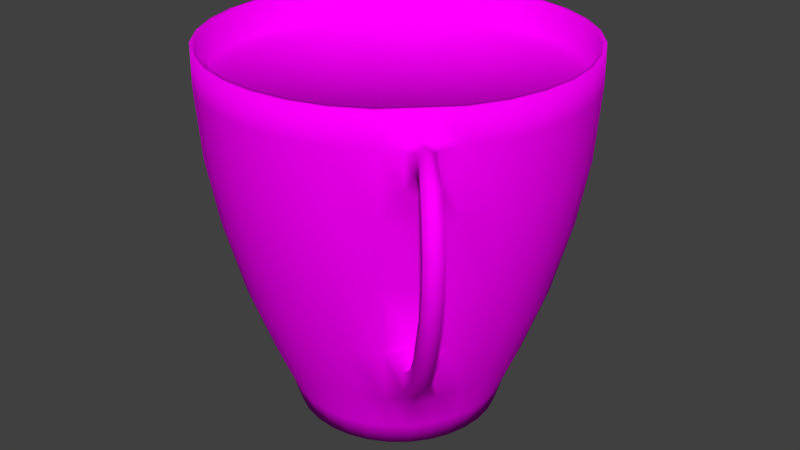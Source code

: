 # Source: CoffeeCup.blend  (saved by Blender 2.78.0; exported with 4.5.12 LTS)
import bpy
from mathutils import Matrix  # noqa: F401  (used for matrix-valued properties, if any)

bpy.ops.wm.read_factory_settings(use_empty=True)
scene = bpy.context.scene
scene.name = 'Scene'

# ---- collections
col_collection_1 = bpy.data.collections.new('Collection 1'); scene.collection.children.link(col_collection_1)

# ---- images (referenced by path relative to the original .blend; pixels are not part of the script)
import os
ASSET_DIR = os.environ.get("B2B_ASSET_DIR", "")  # directory of the original .blend (textures are referenced by path, not embedded)
HERE = os.path.dirname(os.path.abspath(__file__))  # packed textures are extracted next to this script under _unpacked/

def load_image(name, relpath, width, height, colorspace="sRGB"):
    """Load a texture the original file referenced (path relative to the .blend, or extracted next to this script)."""
    p = next((c for c in (os.path.join(HERE, relpath), os.path.join(ASSET_DIR, relpath)) if relpath and os.path.exists(c)), "")
    if p:
        img = bpy.data.images.load(p, check_existing=True)
        img.name = name
    else:  # same state as the original file: an image datablock whose file is absent (Cycles renders it pink)
        img = bpy.data.images.new(name, width, height)
        img.source = "FILE"
        img.filepath = "//" + (relpath or name)
    img.colorspace_settings.name = colorspace
    return img
img_coffeetexture_png = load_image('CoffeeTexture.png', 'CoffeeTexture.png', 1024, 1024, 'sRGB')

# ---- materials (node trees are filled in below, after node groups)
mat_coffeecup = bpy.data.materials.new('CoffeeCup')
mat_coffeecup.alpha_threshold = 0.0
mat_coffeecup.roughness = 0.5

# ---- material node trees
mat_coffeecup.use_nodes = True; mat_coffeecup.node_tree.nodes.clear()
_N = mat_coffeecup.node_tree.nodes; _L = mat_coffeecup.node_tree.links
n0 = _N.new('ShaderNodeOutputMaterial'); n0.name = 'Material Output'; n0.location = (300, 300)
n1 = _N.new('ShaderNodeBsdfDiffuse'); n1.name = 'Diffuse BSDF'; n1.location = (10, 300)
n2 = _N.new('ShaderNodeTexImage'); n2.name = 'Image Texture'; n2.location = (-180, 300)
n2.width = 140
n2.image = img_coffeetexture_png
_L.new(n1.outputs[0], n0.inputs[0])
_L.new(n2.outputs[0], n1.inputs[0])
n0.is_active_output = True

# ---- world
world_world = bpy.data.worlds.new('World'); scene.world = world_world
world_world.color = (0.05088, 0.05088, 0.05088)
world_world.use_sun_shadow = False
world_world.sun_shadow_jitter_overblur = 0.0
world_world.cycles.sampling_method = 'MANUAL'

# ---- meshes
me_circle = bpy.data.meshes.new('Circle')
me_circle.from_pydata([(0.1912, 0.1936, 0.002284), (0.1498, 0.2272, 0.002284), (0.1026, 0.252, 0.002284), (0.05145, 0.2672, 0.002284), (-0.001661, 0.2721, 0.002284), (-0.05471, 0.2665, 0.002284), (-0.1057, 0.2507, 0.002284), (-0.1525, 0.2253, 0.002284), (-0.1936, 0.1912, 0.002284), (-0.2272, 0.1498, 0.002284), (-0.252, 0.1026, 0.002284), (-0.2672, 0.05145, 0.002284), (-0.2721, -0.001661, 0.002284), (-0.2665, -0.05471, 0.002284), (-0.2507, -0.1057, 0.002284), (-0.2253, -0.1525, 0.002284), (-0.1912, -0.1936, 0.002284), (-0.1498, -0.2272, 0.002284), (-0.1026, -0.252, 0.002284), (-0.05145, -0.2672, 0.002284), (0.001661, -0.2721, 0.002284), (0.05471, -0.2665, 0.002284), (0.1057, -0.2507, 0.00229), (0.1527, -0.2254, 0.00237), (0.1936, -0.1913, 0.002225), (0.2272, -0.1499, 0.00237), (0.252, -0.1026, 0.00229), (0.2672, -0.05145, 0.002284), (0.2721, 0.001662, 0.002284), (0.2665, 0.05471, 0.002284), (0.2507, 0.1057, 0.002284), (0.2253, 0.1525, 0.002284), (0.205, 0.2075, 0.06921), (0.1606, 0.2435, 0.06921), (0.11, 0.2702, 0.06921), (0.05516, 0.2865, 0.06921), (-0.001781, 0.2917, 0.06921), (-0.05866, 0.2858, 0.06921), (-0.1133, 0.2688, 0.06921), (-0.1635, 0.2416, 0.06921), (-0.2075, 0.205, 0.06921), (-0.2435, 0.1606, 0.06921), (-0.2702, 0.11, 0.06921), (-0.2865, 0.05516, 0.06921), (-0.2917, -0.001781, 0.06921), (-0.2858, -0.05866, 0.06921), (-0.2688, -0.1133, 0.06921), (-0.2416, -0.1635, 0.06921), (-0.205, -0.2075, 0.06921), (-0.1606, -0.2435, 0.06921), (-0.11, -0.2702, 0.06921), (-0.05516, -0.2865, 0.06921), (0.001781, -0.2917, 0.06921), (0.05866, -0.2858, 0.06922), (0.1134, -0.2689, 0.06935), (0.1653, -0.2426, 0.0705), (0.2086, -0.2061, 0.06834), (0.2446, -0.1623, 0.0705), (0.2703, -0.1101, 0.06935), (0.2865, -0.05517, 0.06922), (0.2917, 0.001781, 0.06921), (0.2858, 0.05866, 0.06921), (0.2688, 0.1133, 0.06921), (0.2416, 0.1635, 0.06921), (0.2372, 0.2401, 0.1826), (0.1858, 0.2817, 0.1826), (0.1272, 0.3126, 0.1826), (0.06382, 0.3314, 0.1826), (-0.00206, 0.3375, 0.1826), (-0.06786, 0.3306, 0.1826), (-0.1311, 0.311, 0.1826), (-0.1892, 0.2795, 0.1826), (-0.2401, 0.2372, 0.1826), (-0.2817, 0.1858, 0.1826), (-0.3126, 0.1272, 0.1826), (-0.3314, 0.06382, 0.1826), (-0.3375, -0.002061, 0.1826), (-0.3306, -0.06786, 0.1826), (-0.311, -0.1311, 0.1826), (-0.2795, -0.1892, 0.1826), (-0.2372, -0.2401, 0.1826), (-0.1858, -0.2817, 0.1826), (-0.1272, -0.3126, 0.1826), (-0.06382, -0.3314, 0.1826), (0.002062, -0.3375, 0.1826), (0.06794, -0.3306, 0.1827), (0.1328, -0.312, 0.1839), (0.2073, -0.2899, 0.1957), (0.2508, -0.2478, 0.1727), (0.2924, -0.2037, 0.1957), (0.3136, -0.129, 0.1839), (0.3314, -0.0639, 0.1827), (0.3375, 0.002059, 0.1826), (0.3306, 0.06786, 0.1826), (0.311, 0.1311, 0.1826), (0.2795, 0.1892, 0.1826), (0.2817, 0.2851, 0.3609), (0.2206, 0.3346, 0.3609), (0.1511, 0.3712, 0.3609), (0.07579, 0.3936, 0.3609), (-0.002447, 0.4008, 0.3609), (-0.08059, 0.3926, 0.3609), (-0.1556, 0.3693, 0.3609), (-0.2247, 0.3319, 0.3609), (-0.2851, 0.2817, 0.3609), (-0.3346, 0.2206, 0.3609), (-0.3712, 0.1511, 0.3609), (-0.3936, 0.07579, 0.3609), (-0.4008, -0.002447, 0.3609), (-0.3926, -0.08059, 0.3609), (-0.3693, -0.1556, 0.3609), (-0.3319, -0.2247, 0.3609), (-0.2817, -0.2851, 0.3609), (-0.2206, -0.3346, 0.3609), (-0.1511, -0.3712, 0.3609), (-0.07579, -0.3936, 0.3609), (0.002448, -0.4008, 0.3609), (0.08064, -0.3926, 0.3609), (0.1568, -0.3697, 0.3609), (0.238, -0.3362, 0.3617), (0.3013, -0.2976, 0.3921), (0.3391, -0.2339, 0.3617), (0.3716, -0.1523, 0.3609), (0.3936, -0.07584, 0.3609), (0.4008, 0.002447, 0.3609), (0.3926, 0.08059, 0.3609), (0.3693, 0.1556, 0.3609), (0.3319, 0.2247, 0.3609), (0.3183, 0.3222, 0.5621), (0.2493, 0.3781, 0.5621), (0.1707, 0.4194, 0.5621), (0.08564, 0.4447, 0.5621), (-0.002765, 0.4529, 0.5621), (-0.09106, 0.4436, 0.5621), (-0.1759, 0.4173, 0.5621), (-0.2539, 0.375, 0.5621), (-0.3222, 0.3183, 0.5621), (-0.3781, 0.2493, 0.5621), (-0.4194, 0.1707, 0.5621), (-0.4447, 0.08564, 0.5621), (-0.4529, -0.002765, 0.5621), (-0.4436, -0.09106, 0.5621), (-0.4173, -0.1759, 0.5621), (-0.375, -0.2539, 0.5621), (-0.3183, -0.3222, 0.5621), (-0.2493, -0.3781, 0.5621), (-0.1707, -0.4194, 0.5621), (-0.08564, -0.4447, 0.5621), (0.002765, -0.4529, 0.5621), (0.09107, -0.4436, 0.5621), (0.176, -0.4173, 0.5621), (0.256, -0.3751, 0.5629), (0.3239, -0.32, 0.5631), (0.3782, -0.2514, 0.5629), (0.4194, -0.1709, 0.5621), (0.4447, -0.08564, 0.5621), (0.4529, 0.002765, 0.5621), (0.4436, 0.09106, 0.5621), (0.4173, 0.1759, 0.5621), (0.375, 0.2539, 0.5621), (0.339, 0.3431, 0.7356), (0.2655, 0.4027, 0.7356), (0.1819, 0.4467, 0.7356), (0.09121, 0.4736, 0.7356), (-0.002945, 0.4823, 0.7356), (-0.09698, 0.4725, 0.7356), (-0.1873, 0.4445, 0.7356), (-0.2704, 0.3994, 0.7356), (-0.3431, 0.339, 0.7356), (-0.4027, 0.2655, 0.7356), (-0.4467, 0.1819, 0.7356), (-0.4736, 0.09121, 0.7356), (-0.4823, -0.002945, 0.7356), (-0.4725, -0.09698, 0.7356), (-0.4445, -0.1873, 0.7356), (-0.3994, -0.2704, 0.7356), (-0.339, -0.3431, 0.7356), (-0.2655, -0.4027, 0.7356), (-0.1819, -0.4467, 0.7356), (-0.09121, -0.4736, 0.7356), (0.002946, -0.4823, 0.7356), (0.09703, -0.4725, 0.7357), (0.1883, -0.4442, 0.7366), (0.281, -0.3973, 0.7457), (0.3457, -0.3415, 0.7168), (0.4007, -0.2761, 0.7457), (0.4465, -0.1828, 0.7366), (0.4736, -0.09125, 0.7357), (0.4823, 0.002944, 0.7356), (0.4725, 0.09698, 0.7356), (0.4445, 0.1873, 0.7356), (0.3994, 0.2704, 0.7356), (0.3471, 0.3514, 0.9119), (0.2719, 0.4123, 0.9119), (0.1862, 0.4574, 0.9119), (0.09339, 0.485, 0.9119), (-0.003015, 0.4939, 0.9119), (-0.09931, 0.4838, 0.9119), (-0.1918, 0.4551, 0.9119), (-0.2769, 0.409, 0.9119), (-0.3514, 0.3471, 0.9119), (-0.4123, 0.2719, 0.9119), (-0.4574, 0.1862, 0.9119), (-0.485, 0.09339, 0.9119), (-0.4939, -0.003015, 0.9119), (-0.4838, -0.09931, 0.9119), (-0.4551, -0.1918, 0.9119), (-0.409, -0.2769, 0.9119), (-0.3471, -0.3514, 0.9119), (-0.2719, -0.4123, 0.9119), (-0.1862, -0.4574, 0.9119), (-0.09339, -0.485, 0.9119), (0.003016, -0.4939, 0.9119), (0.09935, -0.4838, 0.9119), (0.1927, -0.4548, 0.9125), (0.2869, -0.4061, 0.9195), (0.3555, -0.3512, 0.9495), (0.4096, -0.282, 0.9195), (0.4571, -0.1871, 0.9125), (0.485, -0.09344, 0.9119), (0.4939, 0.003015, 0.9119), (0.4838, 0.09931, 0.9119), (0.4551, 0.1918, 0.9119), (0.409, 0.2769, 0.9119), (0.3459, 0.3501, 0.9954), (0.2709, 0.4109, 0.9954), (0.1856, 0.4558, 0.9954), (0.09306, 0.4833, 0.9954), (-0.003005, 0.4921, 0.9954), (-0.09896, 0.4821, 0.9954), (-0.1911, 0.4535, 0.9954), (-0.2759, 0.4075, 0.9954), (-0.3501, 0.3459, 0.9954), (-0.4109, 0.2709, 0.9954), (-0.4558, 0.1856, 0.9954), (-0.4833, 0.09306, 0.9954), (-0.4921, -0.003005, 0.9954), (-0.4821, -0.09896, 0.9954), (-0.4535, -0.1911, 0.9954), (-0.4075, -0.2759, 0.9954), (-0.3459, -0.3501, 0.9954), (-0.2709, -0.4109, 0.9954), (-0.1856, -0.4558, 0.9954), (-0.09306, -0.4833, 0.9954), (0.003005, -0.4921, 0.9954), (0.09896, -0.4821, 0.9954), (0.1912, -0.4535, 0.9955), (0.2771, -0.4071, 0.9965), (0.3506, -0.3463, 1.0), (0.4105, -0.2721, 0.9965), (0.4558, -0.1857, 0.9955), (0.4833, -0.09307, 0.9954), (0.4921, 0.003005, 0.9954), (0.4821, 0.09896, 0.9954), (0.4535, 0.1911, 0.9954), (0.4075, 0.2759, 0.9954), (0.3286, -0.3246, 0.2816), (0.3043, -0.3437, 0.2938), (0.3474, -0.3001, 0.2938), (0.3268, -0.3229, 0.3618), (0.3025, -0.3466, 0.347), (0.3502, -0.2983, 0.347), (0.3971, -0.3923, 0.8712), (0.3824, -0.4049, 0.8861), (0.4095, -0.3775, 0.8861), (0.3973, -0.3924, 0.9456), (0.3826, -0.4052, 0.9304), (0.4098, -0.3776, 0.9304), (0.3811, -0.3765, 0.3599), (0.3615, -0.3884, 0.3674), (0.3928, -0.3567, 0.3674), (0.3658, -0.3614, 0.4039), (0.3515, -0.3809, 0.394), (0.3852, -0.3468, 0.394), (0.4194, -0.4143, 0.4266), (0.4, -0.4252, 0.4329), (0.43, -0.3948, 0.4329), (0.401, -0.3961, 0.4638), (0.388, -0.4155, 0.4548), (0.4202, -0.3829, 0.4548), (0.4572, -0.4517, 0.5041), (0.4368, -0.4628, 0.51), (0.4681, -0.4311, 0.51), (0.4365, -0.4312, 0.5396), (0.4234, -0.4518, 0.5307), (0.4569, -0.4179, 0.5307), (0.4936, -0.4876, 0.5975), (0.4731, -0.4979, 0.6007), (0.5036, -0.467, 0.6007), (0.4699, -0.4642, 0.6207), (0.4581, -0.4852, 0.6142), (0.4908, -0.4522, 0.6142), (0.5155, -0.5093, 0.6905), (0.4945, -0.5195, 0.6903), (0.5255, -0.4881, 0.6903), (0.4891, -0.4831, 0.6976), (0.4778, -0.5053, 0.6943), (0.5111, -0.4716, 0.6943), (0.5187, -0.5124, 0.7838), (0.4979, -0.5231, 0.7795), (0.5292, -0.4915, 0.7795), (0.4925, -0.4865, 0.7713), (0.4815, -0.5091, 0.7721), (0.5149, -0.4752, 0.7721), (0.5034, -0.4973, 0.8593), (0.4837, -0.509, 0.8521), (0.5148, -0.4775, 0.8521), (0.481, -0.4752, 0.8311), (0.4695, -0.4971, 0.8355), (0.5028, -0.4634, 0.8355), (0.475, -0.4693, 0.914), (0.4577, -0.4819, 0.9036), (0.4874, -0.4518, 0.9036), (0.4613, -0.4557, 0.8681), (0.4489, -0.4748, 0.8771), (0.4803, -0.443, 0.8771), (0.4292, -0.4239, 0.886), (0.4173, -0.4376, 0.8986), (0.4427, -0.4119, 0.8986), (0.4356, -0.4303, 0.944), (0.4212, -0.441, 0.9313), (0.4461, -0.4157, 0.9313), (0.3416, -0.3871, 0.9178), (0.34, -0.3848, 0.8304), (0.389, -0.3353, 0.8304), (0.3664, -0.3619, 0.8076), (0.3913, -0.3369, 0.9178), (0.369, -0.3645, 0.9409), (0.3369, 0.341, 0.9954), (0.2639, 0.4002, 0.9954), (0.1807, 0.444, 0.9954), (0.09065, 0.4707, 0.9954), (-0.002926, 0.4794, 0.9954), (-0.09639, 0.4696, 0.9954), (-0.1861, 0.4418, 0.9954), (-0.2688, 0.3969, 0.9954), (-0.341, 0.3369, 0.9954), (-0.4002, 0.2639, 0.9954), (-0.444, 0.1807, 0.9954), (-0.4707, 0.09065, 0.9954), (-0.4794, -0.002928, 0.9954), (-0.4696, -0.09639, 0.9954), (-0.4418, -0.1861, 0.9954), (-0.3969, -0.2688, 0.9954), (-0.3369, -0.341, 0.9954), (-0.2639, -0.4002, 0.9954), (-0.1807, -0.444, 0.9954), (-0.09065, -0.4707, 0.9954), (0.002928, -0.4794, 0.9954), (0.09639, -0.4696, 0.9954), (0.1863, -0.4417, 0.9955), (0.2699, -0.3966, 0.9964), (0.3415, -0.3374, 1.0), (0.3998, -0.2651, 0.9964), (0.4439, -0.1809, 0.9955), (0.4707, -0.09065, 0.9954), (0.4794, 0.002926, 0.9954), (0.4696, 0.09639, 0.9954), (0.4418, 0.1861, 0.9954), (0.397, 0.2688, 0.9954), (0.3342, 0.3383, 0.9034), (0.2618, 0.397, 0.9034), (0.1793, 0.4405, 0.9034), (0.08993, 0.467, 0.9034), (-0.002902, 0.4756, 0.9034), (-0.09562, 0.4659, 0.9034), (-0.1847, 0.4382, 0.9034), (-0.2666, 0.3938, 0.9034), (-0.3383, 0.3342, 0.9034), (-0.397, 0.2618, 0.9034), (-0.4405, 0.1793, 0.9034), (-0.467, 0.08993, 0.9034), (-0.4756, -0.002905, 0.9034), (-0.4659, -0.09563, 0.9034), (-0.4382, -0.1847, 0.9034), (-0.3938, -0.2666, 0.9034), (-0.3342, -0.3383, 0.9034), (-0.2618, -0.397, 0.9034), (-0.1793, -0.4405, 0.9034), (-0.08993, -0.467, 0.9034), (0.002905, -0.4756, 0.9034), (0.09563, -0.4659, 0.9034), (0.1848, -0.4382, 0.9035), (0.2678, -0.3934, 0.9045), (0.3388, -0.3347, 0.9082), (0.3967, -0.263, 0.9045), (0.4404, -0.1794, 0.9035), (0.467, -0.08993, 0.9034), (0.4756, 0.002903, 0.9034), (0.4659, 0.09562, 0.9034), (0.4383, 0.1847, 0.9034), (0.3938, 0.2666, 0.9034), (6.831e-05, -6.757e-05, 0.9037)], [], [(8, 40, 39, 7), (22, 54, 53, 21), (9, 41, 40, 8), (23, 55, 54, 22), (10, 42, 41, 9), (24, 56, 55, 23), (11, 43, 42, 10), (25, 57, 56, 24), (12, 44, 43, 11), (26, 58, 57, 25), (13, 45, 44, 12), (27, 59, 58, 26), (14, 46, 45, 13), (1, 33, 32, 0), (28, 60, 59, 27), (15, 47, 46, 14), (2, 34, 33, 1), (29, 61, 60, 28), (16, 48, 47, 15), (3, 35, 34, 2), (30, 62, 61, 29), (17, 49, 48, 16), (4, 36, 35, 3), (31, 63, 62, 30), (18, 50, 49, 17), (5, 37, 36, 4), (0, 32, 63, 31), (19, 51, 50, 18), (6, 38, 37, 5), (20, 52, 51, 19), (7, 39, 38, 6), (21, 53, 52, 20), (35, 67, 66, 34), (62, 94, 93, 61), (49, 81, 80, 48), (36, 68, 67, 35), (63, 95, 94, 62), (50, 82, 81, 49), (37, 69, 68, 36), (32, 64, 95, 63), (51, 83, 82, 50), (38, 70, 69, 37), (52, 84, 83, 51), (39, 71, 70, 38), (53, 85, 84, 52), (40, 72, 71, 39), (54, 86, 85, 53), (41, 73, 72, 40), (55, 87, 86, 54), (42, 74, 73, 41), (56, 88, 87, 55), (43, 75, 74, 42), (57, 89, 88, 56), (44, 76, 75, 43), (58, 90, 89, 57), (45, 77, 76, 44), (59, 91, 90, 58), (46, 78, 77, 45), (33, 65, 64, 32), (60, 92, 91, 59), (47, 79, 78, 46), (34, 66, 65, 33), (61, 93, 92, 60), (48, 80, 79, 47), (70, 102, 101, 69), (84, 116, 115, 83), (71, 103, 102, 70), (85, 117, 116, 84), (72, 104, 103, 71), (86, 118, 117, 85), (73, 105, 104, 72), (87, 119, 118, 86), (74, 106, 105, 73), (324, 326, 267, 264), (75, 107, 106, 74), (120, 119, 260, 259), (76, 108, 107, 75), (90, 122, 121, 89), (77, 109, 108, 76), (91, 123, 122, 90), (78, 110, 109, 77), (65, 97, 96, 64), (92, 124, 123, 91), (79, 111, 110, 78), (66, 98, 97, 65), (93, 125, 124, 92), (80, 112, 111, 79), (67, 99, 98, 66), (94, 126, 125, 93), (81, 113, 112, 80), (68, 100, 99, 67), (95, 127, 126, 94), (82, 114, 113, 81), (69, 101, 100, 68), (64, 96, 127, 95), (83, 115, 114, 82), (105, 137, 136, 104), (119, 151, 150, 118), (106, 138, 137, 105), (120, 152, 151, 119), (107, 139, 138, 106), (121, 153, 152, 120), (108, 140, 139, 107), (122, 154, 153, 121), (109, 141, 140, 108), (123, 155, 154, 122), (110, 142, 141, 109), (97, 129, 128, 96), (124, 156, 155, 123), (111, 143, 142, 110), (98, 130, 129, 97), (125, 157, 156, 124), (112, 144, 143, 111), (99, 131, 130, 98), (126, 158, 157, 125), (113, 145, 144, 112), (100, 132, 131, 99), (127, 159, 158, 126), (114, 146, 145, 113), (101, 133, 132, 100), (96, 128, 159, 127), (115, 147, 146, 114), (102, 134, 133, 101), (116, 148, 147, 115), (103, 135, 134, 102), (117, 149, 148, 116), (104, 136, 135, 103), (118, 150, 149, 117), (140, 172, 171, 139), (154, 186, 185, 153), (141, 173, 172, 140), (155, 187, 186, 154), (142, 174, 173, 141), (129, 161, 160, 128), (156, 188, 187, 155), (143, 175, 174, 142), (130, 162, 161, 129), (157, 189, 188, 156), (144, 176, 175, 143), (131, 163, 162, 130), (158, 190, 189, 157), (145, 177, 176, 144), (132, 164, 163, 131), (159, 191, 190, 158), (146, 178, 177, 145), (133, 165, 164, 132), (128, 160, 191, 159), (147, 179, 178, 146), (134, 166, 165, 133), (148, 180, 179, 147), (135, 167, 166, 134), (149, 181, 180, 148), (136, 168, 167, 135), (150, 182, 181, 149), (137, 169, 168, 136), (151, 183, 182, 150), (138, 170, 169, 137), (152, 184, 183, 151), (139, 171, 170, 138), (153, 185, 184, 152), (175, 207, 206, 174), (162, 194, 193, 161), (189, 221, 220, 188), (176, 208, 207, 175), (163, 195, 194, 162), (190, 222, 221, 189), (177, 209, 208, 176), (164, 196, 195, 163), (191, 223, 222, 190), (178, 210, 209, 177), (165, 197, 196, 164), (160, 192, 223, 191), (179, 211, 210, 178), (166, 198, 197, 165), (180, 212, 211, 179), (167, 199, 198, 166), (181, 213, 212, 180), (168, 200, 199, 167), (182, 214, 213, 181), (169, 201, 200, 168), (183, 215, 214, 182), (170, 202, 201, 169), (325, 324, 264, 262), (171, 203, 202, 170), (322, 323, 263, 266), (172, 204, 203, 171), (186, 218, 217, 185), (173, 205, 204, 172), (187, 219, 218, 186), (174, 206, 205, 173), (161, 193, 192, 160), (188, 220, 219, 187), (210, 242, 241, 209), (197, 229, 228, 196), (192, 224, 255, 223), (211, 243, 242, 210), (198, 230, 229, 197), (212, 244, 243, 211), (199, 231, 230, 198), (213, 245, 244, 212), (200, 232, 231, 199), (214, 246, 245, 213), (201, 233, 232, 200), (215, 247, 246, 214), (202, 234, 233, 201), (216, 248, 247, 215), (203, 235, 234, 202), (217, 249, 248, 216), (204, 236, 235, 203), (218, 250, 249, 217), (205, 237, 236, 204), (219, 251, 250, 218), (206, 238, 237, 205), (193, 225, 224, 192), (220, 252, 251, 219), (207, 239, 238, 206), (194, 226, 225, 193), (221, 253, 252, 220), (208, 240, 239, 207), (195, 227, 226, 194), (222, 254, 253, 221), (209, 241, 240, 208), (196, 228, 227, 195), (223, 255, 254, 222), (1, 0, 31, 30, 29, 28, 27, 26, 25, 24, 23, 22, 21, 20, 19, 18, 17, 16, 15, 14, 13, 12, 11, 10, 9, 8, 7, 6, 5, 4, 3, 2), (256, 258, 270, 268), (261, 259, 271, 273), (262, 264, 318, 316), (267, 265, 319, 321), (87, 88, 256, 257), (119, 87, 257, 260), (121, 120, 259, 261), (89, 121, 261, 258), (88, 89, 258, 256), (327, 322, 266, 265), (323, 325, 262, 263), (326, 327, 265, 267), (268, 270, 276, 274), (273, 271, 277, 279), (258, 261, 273, 270), (260, 257, 269, 272), (259, 260, 272, 271), (257, 256, 268, 269), (275, 274, 280, 281), (277, 278, 284, 283), (270, 273, 279, 276), (272, 269, 275, 278), (271, 272, 278, 277), (269, 268, 274, 275), (282, 285, 291, 288), (280, 282, 288, 286), (279, 277, 283, 285), (274, 276, 282, 280), (276, 279, 285, 282), (278, 275, 281, 284), (291, 289, 295, 297), (287, 286, 292, 293), (284, 281, 287, 290), (283, 284, 290, 289), (281, 280, 286, 287), (285, 283, 289, 291), (296, 293, 299, 302), (294, 297, 303, 300), (286, 288, 294, 292), (288, 291, 297, 294), (290, 287, 293, 296), (289, 290, 296, 295), (298, 300, 306, 304), (303, 301, 307, 309), (295, 296, 302, 301), (293, 292, 298, 299), (297, 295, 301, 303), (292, 294, 300, 298), (308, 305, 311, 314), (306, 309, 315, 312), (300, 303, 309, 306), (302, 299, 305, 308), (301, 302, 308, 307), (299, 298, 304, 305), (310, 312, 321, 319), (311, 310, 319, 320), (307, 308, 314, 313), (305, 304, 310, 311), (309, 307, 313, 315), (304, 306, 312, 310), (313, 316, 318, 315), (314, 317, 316, 313), (264, 267, 321, 318), (266, 263, 317, 320), (265, 266, 320, 319), (263, 262, 316, 317), (320, 317, 314, 311), (318, 321, 312, 315), (217, 216, 327, 326), (183, 184, 325, 323), (216, 215, 322, 327), (215, 183, 323, 322), (184, 185, 324, 325), (185, 217, 326, 324), (254, 255, 359, 358), (241, 242, 346, 345), (228, 229, 333, 332), (255, 224, 328, 359), (242, 243, 347, 346), (229, 230, 334, 333), (243, 244, 348, 347), (230, 231, 335, 334), (244, 245, 349, 348), (231, 232, 336, 335), (245, 246, 350, 349), (232, 233, 337, 336), (246, 247, 351, 350), (233, 234, 338, 337), (247, 248, 352, 351), (234, 235, 339, 338), (248, 249, 353, 352), (235, 236, 340, 339), (249, 250, 354, 353), (236, 237, 341, 340), (250, 251, 355, 354), (237, 238, 342, 341), (224, 225, 329, 328), (251, 252, 356, 355), (238, 239, 343, 342), (225, 226, 330, 329), (252, 253, 357, 356), (239, 240, 344, 343), (226, 227, 331, 330), (253, 254, 358, 357), (240, 241, 345, 344), (227, 228, 332, 331), (347, 348, 380, 379), (334, 335, 367, 366), (348, 349, 381, 380), (335, 336, 368, 367), (349, 350, 382, 381), (336, 337, 369, 368), (350, 351, 383, 382), (337, 338, 370, 369), (351, 352, 384, 383), (338, 339, 371, 370), (352, 353, 385, 384), (339, 340, 372, 371), (353, 354, 386, 385), (340, 341, 373, 372), (354, 355, 387, 386), (341, 342, 374, 373), (328, 329, 361, 360), (355, 356, 388, 387), (342, 343, 375, 374), (329, 330, 362, 361), (356, 357, 389, 388), (343, 344, 376, 375), (330, 331, 363, 362), (357, 358, 390, 389), (344, 345, 377, 376), (331, 332, 364, 363), (358, 359, 391, 390), (345, 346, 378, 377), (332, 333, 365, 364), (359, 328, 360, 391), (346, 347, 379, 378), (333, 334, 366, 365), (361, 362, 392), (362, 363, 392), (363, 364, 392), (364, 365, 392), (365, 366, 392), (366, 367, 392), (367, 368, 392), (368, 369, 392), (369, 370, 392), (370, 371, 392), (371, 372, 392), (372, 373, 392), (373, 374, 392), (374, 375, 392), (375, 376, 392), (376, 377, 392), (377, 378, 392), (378, 379, 392), (379, 380, 392), (380, 381, 392), (381, 382, 392), (382, 383, 392), (383, 384, 392), (384, 385, 392), (385, 386, 392), (386, 387, 392), (387, 388, 392), (388, 389, 392), (389, 390, 392), (390, 391, 392), (391, 360, 392), (360, 361, 392)])
me_circle.polygons.foreach_set('use_smooth', [True] * 395)
_uv = me_circle.uv_layers.new(name='UVMap')
_uv.uv.foreach_set('vector', [0.1247, 0.3363, 0.3881, 0.3363, 0.3881, 0.5997, 0.1247, 0.5997, 0.1247, 0.3363, 0.3881, 0.3363, 0.3881, 0.5997, 0.1247, 0.5997, 0.1247, 0.3363, 0.3881, 0.3363, 0.3881, 0.5997, 0.1247, 0.5997, 0.1247, 0.3363, 0.3881, 0.3363, 0.3881, 0.5997, 0.1247, 0.5997, 0.1247, 0.3363, 0.3881, 0.3363, 0.3881, 0.5997, 0.1247, 0.5997, 0.1247, 0.3363, 0.3881, 0.3363, 0.3881, 0.5997, 0.1247, 0.5997, 0.1247, 0.3363, 0.3881, 0.3363, 0.3881, 0.5997, 0.1247, 0.5997, 0.1247, 0.3363, 0.3881, 0.3363, 0.3881, 0.5997, 0.1247, 0.5997, 0.1247, 0.3363, 0.3881, 0.3363, 0.3881, 0.5997, 0.1247, 0.5997, 0.1247, 0.3363, 0.3881, 0.3363, 0.3881, 0.5997, 0.1247, 0.5997, 0.1247, 0.3363, 0.3881, 0.3363, 0.3881, 0.5997, 0.1247, 0.5997, 0.1247, 0.3363, 0.3881, 0.3363, 0.3881, 0.5997, 0.1247, 0.5997, 0.1247, 0.3363, 0.3881, 0.3363, 0.3881, 0.5997, 0.1247, 0.5997, 0.1247, 0.3363, 0.3881, 0.3363, 0.3881, 0.5997, 0.1247, 0.5997, 0.1247, 0.3363, 0.3881, 0.3363, 0.3881, 0.5997, 0.1247, 0.5997, 0.1247, 0.3363, 0.3881, 0.3363, 0.3881, 0.5997, 0.1247, 0.5997, 0.1247, 0.3363, 0.3881, 0.3363, 0.3881, 0.5997, 0.1247, 0.5997, 0.1247, 0.3363, 0.3881, 0.3363, 0.3881, 0.5997, 0.1247, 0.5997, 0.1247, 0.3363, 0.3881, 0.3363, 0.3881, 0.5997, 0.1247, 0.5997, 0.1247, 0.3363, 0.3881, 0.3363, 0.3881, 0.5997, 0.1247, 0.5997, 0.1247, 0.3363, 0.3881, 0.3363, 0.3881, 0.5997, 0.1247, 0.5997, 0.1247, 0.3363, 0.3881, 0.3363, 0.3881, 0.5997, 0.1247, 0.5997, 0.1247, 0.3363, 0.3881, 0.3363, 0.3881, 0.5997, 0.1247, 0.5997, 0.1247, 0.3363, 0.3881, 0.3363, 0.3881, 0.5997, 0.1247, 0.5997, 0.1247, 0.3363, 0.3881, 0.3363, 0.3881, 0.5997, 0.1247, 0.5997, 0.1247, 0.3363, 0.3881, 0.3363, 0.3881, 0.5997, 0.1247, 0.5997, 0.1247, 0.3363, 0.3881, 0.3363, 0.3881, 0.5997, 0.1247, 0.5997, 0.1247, 0.3363, 0.3881, 0.3363, 0.3881, 0.5997, 0.1247, 0.5997, 0.1247, 0.3363, 0.3881, 0.3363, 0.3881, 0.5997, 0.1247, 0.5997, 0.1247, 0.3363, 0.3881, 0.3363, 0.3881, 0.5997, 0.1247, 0.5997, 0.1247, 0.3363, 0.3881, 0.3363, 0.3881, 0.5997, 0.1247, 0.5997, 0.1247, 0.3363, 0.3881, 0.3363, 0.3881, 0.5997, 0.1247, 0.5997, 0.1247, 0.3363, 0.3881, 0.3363, 0.3881, 0.5997, 0.1247, 0.5997, 0.1247, 0.3363, 0.3881, 0.3363, 0.3881, 0.5997, 0.1247, 0.5997, 0.1247, 0.3363, 0.3881, 0.3363, 0.3881, 0.5997, 0.1247, 0.5997, 0.1247, 0.3363, 0.3881, 0.3363, 0.3881, 0.5997, 0.1247, 0.5997, 0.1247, 0.3363, 0.3881, 0.3363, 0.3881, 0.5997, 0.1247, 0.5997, 0.1247, 0.3363, 0.3881, 0.3363, 0.3881, 0.5997, 0.1247, 0.5997, 0.1247, 0.3363, 0.3881, 0.3363, 0.3881, 0.5997, 0.1247, 0.5997, 0.1247, 0.3363, 0.3881, 0.3363, 0.3881, 0.5997, 0.1247, 0.5997, 0.1247, 0.3363, 0.3881, 0.3363, 0.3881, 0.5997, 0.1247, 0.5997, 0.1247, 0.3363, 0.3881, 0.3363, 0.3881, 0.5997, 0.1247, 0.5997, 0.1247, 0.3363, 0.3881, 0.3363, 0.3881, 0.5997, 0.1247, 0.5997, 0.1247, 0.3363, 0.3881, 0.3363, 0.3881, 0.5997, 0.1247, 0.5997, 0.1247, 0.3363, 0.3881, 0.3363, 0.3881, 0.5997, 0.1247, 0.5997, 0.1247, 0.3363, 0.3881, 0.3363, 0.3881, 0.5997, 0.1247, 0.5997, 0.1247, 0.3363, 0.3881, 0.3363, 0.3881, 0.5997, 0.1247, 0.5997, 0.1247, 0.3363, 0.3881, 0.3363, 0.3881, 0.5997, 0.1247, 0.5997, 0.1247, 0.3363, 0.3881, 0.3363, 0.3881, 0.5997, 0.1247, 0.5997, 0.1247, 0.3363, 0.3881, 0.3363, 0.3881, 0.5997, 0.1247, 0.5997, 0.1247, 0.3363, 0.3881, 0.3363, 0.3881, 0.5997, 0.1247, 0.5997, 0.1247, 0.3363, 0.3881, 0.3363, 0.3881, 0.5997, 0.1247, 0.5997, 0.1247, 0.3363, 0.3881, 0.3363, 0.3881, 0.5997, 0.1247, 0.5997, 0.1247, 0.3363, 0.3881, 0.3363, 0.3881, 0.5997, 0.1247, 0.5997, 0.1247, 0.3363, 0.3881, 0.3363, 0.3881, 0.5997, 0.1247, 0.5997, 0.1247, 0.3363, 0.3881, 0.3363, 0.3881, 0.5997, 0.1247, 0.5997, 0.1247, 0.3363, 0.3881, 0.3363, 0.3881, 0.5997, 0.1247, 0.5997, 0.1247, 0.3363, 0.3881, 0.3363, 0.3881, 0.5997, 0.1247, 0.5997, 0.1247, 0.3363, 0.3881, 0.3363, 0.3881, 0.5997, 0.1247, 0.5997, 0.1247, 0.3363, 0.3881, 0.3363, 0.3881, 0.5997, 0.1247, 0.5997, 0.1247, 0.3363, 0.3881, 0.3363, 0.3881, 0.5997, 0.1247, 0.5997, 0.1247, 0.3363, 0.3881, 0.3363, 0.3881, 0.5997, 0.1247, 0.5997, 0.1247, 0.3363, 0.3881, 0.3363, 0.3881, 0.5997, 0.1247, 0.5997, 0.1247, 0.3363, 0.3881, 0.3363, 0.3881, 0.5997, 0.1247, 0.5997, 0.1247, 0.3363, 0.3881, 0.3363, 0.3881, 0.5997, 0.1247, 0.5997, 0.1247, 0.3363, 0.3881, 0.3363, 0.3881, 0.5997, 0.1247, 0.5997, 0.1247, 0.3363, 0.3881, 0.3363, 0.3881, 0.5997, 0.1247, 0.5997, 0.1247, 0.3363, 0.3881, 0.3363, 0.3881, 0.5997, 0.1247, 0.5997, 0.1247, 0.3363, 0.3881, 0.3363, 0.3881, 0.5997, 0.1247, 0.5997, 0.1247, 0.3363, 0.3881, 0.3363, 0.3881, 0.5997, 0.1247, 0.5997, 0.1247, 0.3363, 0.3881, 0.3363, 0.3881, 0.5997, 0.1247, 0.5997, 0.1247, 0.3363, 0.3881, 0.3363, 0.3881, 0.5997, 0.1247, 0.5997, 0.1247, 0.3363, 0.3881, 0.3363, 0.3881, 0.5997, 0.1247, 0.5997, 0.1247, 0.3363, 0.3881, 0.3363, 0.3881, 0.5997, 0.1247, 0.5997, 0.1247, 0.3363, 0.3881, 0.3363, 0.3881, 0.5997, 0.1247, 0.5997, 0.1247, 0.3363, 0.3881, 0.3363, 0.3881, 0.5997, 0.1247, 0.5997, 0.1247, 0.3363, 0.3881, 0.3363, 0.3881, 0.5997, 0.1247, 0.5997, 0.1247, 0.3363, 0.3881, 0.3363, 0.3881, 0.5997, 0.1247, 0.5997, 0.1247, 0.3363, 0.3881, 0.3363, 0.3881, 0.5997, 0.1247, 0.5997, 0.1247, 0.3363, 0.3881, 0.3363, 0.3881, 0.5997, 0.1247, 0.5997, 0.1247, 0.3363, 0.3881, 0.3363, 0.3881, 0.5997, 0.1247, 0.5997, 0.1247, 0.3363, 0.3881, 0.3363, 0.3881, 0.5997, 0.1247, 0.5997, 0.1247, 0.3363, 0.3881, 0.3363, 0.3881, 0.5997, 0.1247, 0.5997, 0.1247, 0.3363, 0.3881, 0.3363, 0.3881, 0.5997, 0.1247, 0.5997, 0.1247, 0.3363, 0.3881, 0.3363, 0.3881, 0.5997, 0.1247, 0.5997, 0.1247, 0.3363, 0.3881, 0.3363, 0.3881, 0.5997, 0.1247, 0.5997, 0.1247, 0.3363, 0.3881, 0.3363, 0.3881, 0.5997, 0.1247, 0.5997, 0.1247, 0.3363, 0.3881, 0.3363, 0.3881, 0.5997, 0.1247, 0.5997, 0.1247, 0.3363, 0.3881, 0.3363, 0.3881, 0.5997, 0.1247, 0.5997, 0.1247, 0.3363, 0.3881, 0.3363, 0.3881, 0.5997, 0.1247, 0.5997, 0.1247, 0.3363, 0.3881, 0.3363, 0.3881, 0.5997, 0.1247, 0.5997, 0.1247, 0.3363, 0.3881, 0.3363, 0.3881, 0.5997, 0.1247, 0.5997, 0.1247, 0.3363, 0.3881, 0.3363, 0.3881, 0.5997, 0.1247, 0.5997, 0.1247, 0.3363, 0.3881, 0.3363, 0.3881, 0.5997, 0.1247, 0.5997, 0.1247, 0.3363, 0.3881, 0.3363, 0.3881, 0.5997, 0.1247, 0.5997, 0.1247, 0.3363, 0.3881, 0.3363, 0.3881, 0.5997, 0.1247, 0.5997, 0.1247, 0.3363, 0.3881, 0.3363, 0.3881, 0.5997, 0.1247, 0.5997, 0.1247, 0.3363, 0.3881, 0.3363, 0.3881, 0.5997, 0.1247, 0.5997, 0.1247, 0.3363, 0.3881, 0.3363, 0.3881, 0.5997, 0.1247, 0.5997, 0.1247, 0.3363, 0.3881, 0.3363, 0.3881, 0.5997, 0.1247, 0.5997, 0.1247, 0.3363, 0.3881, 0.3363, 0.3881, 0.5997, 0.1247, 0.5997, 0.1247, 0.3363, 0.3881, 0.3363, 0.3881, 0.5997, 0.1247, 0.5997, 0.1247, 0.3363, 0.3881, 0.3363, 0.3881, 0.5997, 0.1247, 0.5997, 0.1247, 0.3363, 0.3881, 0.3363, 0.3881, 0.5997, 0.1247, 0.5997, 0.1247, 0.3363, 0.3881, 0.3363, 0.3881, 0.5997, 0.1247, 0.5997, 0.1247, 0.3363, 0.3881, 0.3363, 0.3881, 0.5997, 0.1247, 0.5997, 0.1247, 0.3363, 0.3881, 0.3363, 0.3881, 0.5997, 0.1247, 0.5997, 0.1247, 0.3363, 0.3881, 0.3363, 0.3881, 0.5997, 0.1247, 0.5997, 0.1247, 0.3363, 0.3881, 0.3363, 0.3881, 0.5997, 0.1247, 0.5997, 0.1247, 0.3363, 0.3881, 0.3363, 0.3881, 0.5997, 0.1247, 0.5997, 0.1247, 0.3363, 0.3881, 0.3363, 0.3881, 0.5997, 0.1247, 0.5997, 0.1247, 0.3363, 0.3881, 0.3363, 0.3881, 0.5997, 0.1247, 0.5997, 0.1247, 0.3363, 0.3881, 0.3363, 0.3881, 0.5997, 0.1247, 0.5997, 0.1247, 0.3363, 0.3881, 0.3363, 0.3881, 0.5997, 0.1247, 0.5997, 0.1247, 0.3363, 0.3881, 0.3363, 0.3881, 0.5997, 0.1247, 0.5997, 0.1247, 0.3363, 0.3881, 0.3363, 0.3881, 0.5997, 0.1247, 0.5997, 0.1247, 0.3363, 0.3881, 0.3363, 0.3881, 0.5997, 0.1247, 0.5997, 0.1247, 0.3363, 0.3881, 0.3363, 0.3881, 0.5997, 0.1247, 0.5997, 0.1247, 0.3363, 0.3881, 0.3363, 0.3881, 0.5997, 0.1247, 0.5997, 0.1247, 0.3363, 0.3881, 0.3363, 0.3881, 0.5997, 0.1247, 0.5997, 0.1247, 0.3363, 0.3881, 0.3363, 0.3881, 0.5997, 0.1247, 0.5997, 0.1247, 0.3363, 0.3881, 0.3363, 0.3881, 0.5997, 0.1247, 0.5997, 0.1247, 0.3363, 0.3881, 0.3363, 0.3881, 0.5997, 0.1247, 0.5997, 0.1247, 0.3363, 0.3881, 0.3363, 0.3881, 0.5997, 0.1247, 0.5997, 0.1247, 0.3363, 0.3881, 0.3363, 0.3881, 0.5997, 0.1247, 0.5997, 0.1247, 0.3363, 0.3881, 0.3363, 0.3881, 0.5997, 0.1247, 0.5997, 0.1247, 0.3363, 0.3881, 0.3363, 0.3881, 0.5997, 0.1247, 0.5997, 0.1247, 0.3363, 0.3881, 0.3363, 0.3881, 0.5997, 0.1247, 0.5997, 0.1247, 0.3363, 0.3881, 0.3363, 0.3881, 0.5997, 0.1247, 0.5997, 0.1247, 0.3363, 0.3881, 0.3363, 0.3881, 0.5997, 0.1247, 0.5997, 0.1247, 0.3363, 0.3881, 0.3363, 0.3881, 0.5997, 0.1247, 0.5997, 0.1247, 0.3363, 0.3881, 0.3363, 0.3881, 0.5997, 0.1247, 0.5997, 0.1247, 0.3363, 0.3881, 0.3363, 0.3881, 0.5997, 0.1247, 0.5997, 0.1247, 0.3363, 0.3881, 0.3363, 0.3881, 0.5997, 0.1247, 0.5997, 0.1247, 0.3363, 0.3881, 0.3363, 0.3881, 0.5997, 0.1247, 0.5997, 0.1247, 0.3363, 0.3881, 0.3363, 0.3881, 0.5997, 0.1247, 0.5997, 0.1247, 0.3363, 0.3881, 0.3363, 0.3881, 0.5997, 0.1247, 0.5997, 0.1247, 0.3363, 0.3881, 0.3363, 0.3881, 0.5997, 0.1247, 0.5997, 0.1247, 0.3363, 0.3881, 0.3363, 0.3881, 0.5997, 0.1247, 0.5997, 0.1247, 0.3363, 0.3881, 0.3363, 0.3881, 0.5997, 0.1247, 0.5997, 0.1247, 0.3363, 0.3881, 0.3363, 0.3881, 0.5997, 0.1247, 0.5997, 0.1247, 0.3363, 0.3881, 0.3363, 0.3881, 0.5997, 0.1247, 0.5997, 0.1247, 0.3363, 0.3881, 0.3363, 0.3881, 0.5997, 0.1247, 0.5997, 0.1247, 0.3363, 0.3881, 0.3363, 0.3881, 0.5997, 0.1247, 0.5997, 0.1247, 0.3363, 0.3881, 0.3363, 0.3881, 0.5997, 0.1247, 0.5997, 0.1247, 0.3363, 0.3881, 0.3363, 0.3881, 0.5997, 0.1247, 0.5997, 0.1247, 0.3363, 0.3881, 0.3363, 0.3881, 0.5997, 0.1247, 0.5997, 0.1247, 0.3363, 0.3881, 0.3363, 0.3881, 0.5997, 0.1247, 0.5997, 0.1247, 0.3363, 0.3881, 0.3363, 0.3881, 0.5997, 0.1247, 0.5997, 0.1247, 0.3363, 0.3881, 0.3363, 0.3881, 0.5997, 0.1247, 0.5997, 0.1247, 0.3363, 0.3881, 0.3363, 0.3881, 0.5997, 0.1247, 0.5997, 0.1247, 0.3363, 0.3881, 0.3363, 0.3881, 0.5997, 0.1247, 0.5997, 0.1247, 0.3363, 0.3881, 0.3363, 0.3881, 0.5997, 0.1247, 0.5997, 0.1247, 0.3363, 0.3881, 0.3363, 0.3881, 0.5997, 0.1247, 0.5997, 0.1247, 0.3363, 0.3881, 0.3363, 0.3881, 0.5997, 0.1247, 0.5997, 0.1247, 0.3363, 0.3881, 0.3363, 0.3881, 0.5997, 0.1247, 0.5997, 0.1247, 0.3363, 0.3881, 0.3363, 0.3881, 0.5997, 0.1247, 0.5997, 0.1247, 0.3363, 0.3881, 0.3363, 0.3881, 0.5997, 0.1247, 0.5997, 0.1247, 0.3363, 0.3881, 0.3363, 0.3881, 0.5997, 0.1247, 0.5997, 0.1247, 0.3363, 0.3881, 0.3363, 0.3881, 0.5997, 0.1247, 0.5997, 0.1247, 0.3363, 0.3881, 0.3363, 0.3881, 0.5997, 0.1247, 0.5997, 0.1247, 0.3363, 0.3881, 0.3363, 0.3881, 0.5997, 0.1247, 0.5997, 0.1247, 0.3363, 0.3881, 0.3363, 0.3881, 0.5997, 0.1247, 0.5997, 0.1247, 0.3363, 0.3881, 0.3363, 0.3881, 0.5997, 0.1247, 0.5997, 0.1247, 0.3363, 0.3881, 0.3363, 0.3881, 0.5997, 0.1247, 0.5997, 0.1247, 0.3363, 0.3881, 0.3363, 0.3881, 0.5997, 0.1247, 0.5997, 0.1247, 0.3363, 0.3881, 0.3363, 0.3881, 0.5997, 0.1247, 0.5997, 0.1247, 0.3363, 0.3881, 0.3363, 0.3881, 0.5997, 0.1247, 0.5997, 0.1247, 0.3363, 0.3881, 0.3363, 0.3881, 0.5997, 0.1247, 0.5997, 0.1247, 0.3363, 0.3881, 0.3363, 0.3881, 0.5997, 0.1247, 0.5997, 0.1247, 0.3363, 0.3881, 0.3363, 0.3881, 0.5997, 0.1247, 0.5997, 0.1247, 0.3363, 0.3881, 0.3363, 0.3881, 0.5997, 0.1247, 0.5997, 0.1247, 0.3363, 0.3881, 0.3363, 0.3881, 0.5997, 0.1247, 0.5997, 0.1247, 0.3363, 0.3881, 0.3363, 0.3881, 0.5997, 0.1247, 0.5997, 0.1247, 0.3363, 0.3881, 0.3363, 0.3881, 0.5997, 0.1247, 0.5997, 0.1247, 0.3363, 0.3881, 0.3363, 0.3881, 0.5997, 0.1247, 0.5997, 0.1247, 0.3363, 0.3881, 0.3363, 0.3881, 0.5997, 0.1247, 0.5997, 0.1247, 0.3363, 0.3881, 0.3363, 0.3881, 0.5997, 0.1247, 0.5997, 0.1247, 0.3363, 0.3881, 0.3363, 0.3881, 0.5997, 0.1247, 0.5997, 0.1247, 0.3363, 0.3881, 0.3363, 0.3881, 0.5997, 0.1247, 0.5997, 0.1247, 0.3363, 0.3881, 0.3363, 0.3881, 0.5997, 0.1247, 0.5997, 0.1247, 0.3363, 0.3881, 0.3363, 0.3881, 0.5997, 0.1247, 0.5997, 0.1247, 0.3363, 0.3881, 0.3363, 0.3881, 0.5997, 0.1247, 0.5997, 0.1247, 0.3363, 0.3881, 0.3363, 0.3881, 0.5997, 0.1247, 0.5997, 0.1247, 0.3363, 0.3881, 0.3363, 0.3881, 0.5997, 0.1247, 0.5997, 0.1247, 0.3363, 0.3881, 0.3363, 0.3881, 0.5997, 0.1247, 0.5997, 0.1247, 0.3363, 0.3881, 0.3363, 0.3881, 0.5997, 0.1247, 0.5997, 0.1247, 0.3363, 0.3881, 0.3363, 0.3881, 0.5997, 0.1247, 0.5997, 0.1247, 0.3363, 0.3881, 0.3363, 0.3881, 0.5997, 0.1247, 0.5997, 0.1247, 0.3363, 0.3881, 0.3363, 0.3881, 0.5997, 0.1247, 0.5997, 0.1247, 0.3363, 0.3881, 0.3363, 0.3881, 0.5997, 0.1247, 0.5997, 0.1247, 0.3363, 0.3881, 0.3363, 0.3881, 0.5997, 0.1247, 0.5997, 0.1247, 0.3363, 0.3881, 0.3363, 0.3881, 0.5997, 0.1247, 0.5997, 0.1247, 0.3363, 0.3881, 0.3363, 0.3881, 0.5997, 0.1247, 0.5997, 0.1247, 0.3363, 0.3881, 0.3363, 0.3881, 0.5997, 0.1247, 0.5997, 0.1247, 0.3363, 0.3881, 0.3363, 0.3881, 0.5997, 0.1247, 0.5997, 0.1247, 0.3363, 0.3881, 0.3363, 0.3881, 0.5997, 0.1247, 0.5997, 0.1247, 0.3363, 0.3881, 0.3363, 0.3881, 0.5997, 0.1247, 0.5997, 0.1247, 0.3363, 0.3881, 0.3363, 0.3881, 0.5997, 0.1247, 0.5997, 0.1247, 0.3363, 0.3881, 0.3363, 0.3881, 0.5997, 0.1247, 0.5997, 0.1247, 0.3363, 0.3881, 0.3363, 0.3881, 0.5997, 0.1247, 0.5997, 0.1247, 0.3363, 0.3881, 0.3363, 0.3881, 0.5997, 0.1247, 0.5997, 0.1247, 0.3363, 0.3881, 0.3363, 0.3881, 0.5997, 0.1247, 0.5997, 0.1247, 0.3363, 0.3881, 0.3363, 0.3881, 0.5997, 0.1247, 0.5997, 0.1247, 0.3363, 0.3881, 0.3363, 0.3881, 0.5997, 0.1247, 0.5997, 0.1247, 0.3363, 0.3881, 0.3363, 0.3881, 0.5997, 0.1247, 0.5997, 0.1247, 0.3363, 0.3881, 0.3363, 0.3881, 0.5997, 0.1247, 0.5997, 0.1247, 0.3363, 0.3881, 0.3363, 0.3881, 0.5997, 0.1247, 0.5997, 0.1247, 0.3363, 0.3881, 0.3363, 0.3881, 0.5997, 0.1247, 0.5997, 0.1247, 0.3363, 0.3881, 0.3363, 0.3881, 0.5997, 0.1247, 0.5997, 0.1247, 0.3363, 0.3881, 0.3363, 0.3881, 0.5997, 0.1247, 0.5997, 0.1247, 0.3363, 0.3881, 0.3363, 0.3881, 0.5997, 0.1247, 0.5997, 0.1247, 0.3363, 0.3881, 0.3363, 0.3881, 0.5997, 0.1247, 0.5997, 0.1247, 0.3363, 0.3881, 0.3363, 0.3881, 0.5997, 0.1247, 0.5997, 0.1247, 0.3363, 0.3881, 0.3363, 0.3881, 0.5997, 0.1247, 0.5997, 0.1247, 0.3363, 0.3881, 0.3363, 0.3881, 0.5997, 0.1247, 0.5997, 0.1247, 0.3363, 0.3881, 0.3363, 0.3881, 0.5997, 0.1247, 0.5997, 0.1247, 0.3363, 0.3881, 0.3363, 0.3881, 0.5997, 0.1247, 0.5997, 0.1247, 0.3363, 0.3881, 0.3363, 0.3881, 0.5997, 0.1247, 0.5997, 0.1247, 0.3363, 0.3881, 0.3363, 0.3881, 0.5997, 0.1247, 0.5997, 0.1247, 0.3363, 0.3881, 0.3363, 0.3881, 0.5997, 0.1247, 0.5997, 0.1247, 0.3363, 0.3881, 0.3363, 0.3881, 0.5997, 0.1247, 0.5997, 0.1247, 0.3363, 0.3881, 0.3363, 0.3881, 0.5997, 0.1247, 0.5997, 0.1247, 0.3363, 0.3881, 0.3363, 0.3881, 0.5997, 0.1247, 0.5997, 0.2564, 0.5997, 0.2821, 0.5972, 0.3068, 0.5897, 0.3296, 0.5775, 0.3495, 0.5611, 0.3659, 0.5412, 0.3781, 0.5184, 0.3856, 0.4937, 0.3881, 0.468, 0.3856, 0.4423, 0.3781, 0.4176, 0.3659, 0.3948, 0.3495, 0.3749, 0.3296, 0.3585, 0.3068, 0.3463, 0.2821, 0.3388, 0.2564, 0.3363, 0.2307, 0.3388, 0.206, 0.3463, 0.1832, 0.3585, 0.1633, 0.3749, 0.1469, 0.3948, 0.1347, 0.4176, 0.1272, 0.4423, 0.1247, 0.468, 0.1272, 0.4937, 0.1347, 0.5184, 0.1469, 0.5412, 0.1633, 0.5611, 0.1832, 0.5775, 0.206, 0.5897, 0.2307, 0.5972, 0.1247, 0.3363, 0.3881, 0.3363, 0.3881, 0.5997, 0.1247, 0.5997, 0.1247, 0.3363, 0.3881, 0.3363, 0.3881, 0.5997, 0.1247, 0.5997, 0.1247, 0.3363, 0.3881, 0.3363, 0.3881, 0.5997, 0.1247, 0.5997, 0.1247, 0.3363, 0.3881, 0.3363, 0.3881, 0.5997, 0.1247, 0.5997, 0.1247, 0.3363, 0.3881, 0.3363, 0.3881, 0.5997, 0.1247, 0.5997, 0.1247, 0.3363, 0.3881, 0.3363, 0.3881, 0.5997, 0.1247, 0.5997, 0.1247, 0.3363, 0.3881, 0.3363, 0.3881, 0.5997, 0.1247, 0.5997, 0.1247, 0.3363, 0.3881, 0.3363, 0.3881, 0.5997, 0.1247, 0.5997, 0.1247, 0.3363, 0.3881, 0.3363, 0.3881, 0.5997, 0.1247, 0.5997, 0.1247, 0.3363, 0.3881, 0.3363, 0.3881, 0.5997, 0.1247, 0.5997, 0.1247, 0.3363, 0.3881, 0.3363, 0.3881, 0.5997, 0.1247, 0.5997, 0.1247, 0.3363, 0.3881, 0.3363, 0.3881, 0.5997, 0.1247, 0.5997, 0.1247, 0.3363, 0.3881, 0.3363, 0.3881, 0.5997, 0.1247, 0.5997, 0.1247, 0.3363, 0.3881, 0.3363, 0.3881, 0.5997, 0.1247, 0.5997, 0.1247, 0.3363, 0.3881, 0.3363, 0.3881, 0.5997, 0.1247, 0.5997, 0.1247, 0.3363, 0.3881, 0.3363, 0.3881, 0.5997, 0.1247, 0.5997, 0.1247, 0.3363, 0.3881, 0.3363, 0.3881, 0.5997, 0.1247, 0.5997, 0.1247, 0.3363, 0.3881, 0.3363, 0.3881, 0.5997, 0.1247, 0.5997, 0.1247, 0.3363, 0.3881, 0.3363, 0.3881, 0.5997, 0.1247, 0.5997, 0.1247, 0.3363, 0.3881, 0.3363, 0.3881, 0.5997, 0.1247, 0.5997, 0.1247, 0.3363, 0.3881, 0.3363, 0.3881, 0.5997, 0.1247, 0.5997, 0.1247, 0.3363, 0.3881, 0.3363, 0.3881, 0.5997, 0.1247, 0.5997, 0.1247, 0.3363, 0.3881, 0.3363, 0.3881, 0.5997, 0.1247, 0.5997, 0.1247, 0.3363, 0.3881, 0.3363, 0.3881, 0.5997, 0.1247, 0.5997, 0.1247, 0.3363, 0.3881, 0.3363, 0.3881, 0.5997, 0.1247, 0.5997, 0.1247, 0.3363, 0.3881, 0.3363, 0.3881, 0.5997, 0.1247, 0.5997, 0.1247, 0.3363, 0.3881, 0.3363, 0.3881, 0.5997, 0.1247, 0.5997, 0.1247, 0.3363, 0.3881, 0.3363, 0.3881, 0.5997, 0.1247, 0.5997, 0.1247, 0.3363, 0.3881, 0.3363, 0.3881, 0.5997, 0.1247, 0.5997, 0.1247, 0.3363, 0.3881, 0.3363, 0.3881, 0.5997, 0.1247, 0.5997, 0.1247, 0.3363, 0.3881, 0.3363, 0.3881, 0.5997, 0.1247, 0.5997, 0.1247, 0.3363, 0.3881, 0.3363, 0.3881, 0.5997, 0.1247, 0.5997, 0.1247, 0.3363, 0.3881, 0.3363, 0.3881, 0.5997, 0.1247, 0.5997, 0.1247, 0.3363, 0.3881, 0.3363, 0.3881, 0.5997, 0.1247, 0.5997, 0.1247, 0.3363, 0.3881, 0.3363, 0.3881, 0.5997, 0.1247, 0.5997, 0.1247, 0.3363, 0.3881, 0.3363, 0.3881, 0.5997, 0.1247, 0.5997, 0.1247, 0.3363, 0.3881, 0.3363, 0.3881, 0.5997, 0.1247, 0.5997, 0.1247, 0.3363, 0.3881, 0.3363, 0.3881, 0.5997, 0.1247, 0.5997, 0.1247, 0.3363, 0.3881, 0.3363, 0.3881, 0.5997, 0.1247, 0.5997, 0.1247, 0.3363, 0.3881, 0.3363, 0.3881, 0.5997, 0.1247, 0.5997, 0.1247, 0.3363, 0.3881, 0.3363, 0.3881, 0.5997, 0.1247, 0.5997, 0.1247, 0.3363, 0.3881, 0.3363, 0.3881, 0.5997, 0.1247, 0.5997, 0.1247, 0.3363, 0.3881, 0.3363, 0.3881, 0.5997, 0.1247, 0.5997, 0.1247, 0.3363, 0.3881, 0.3363, 0.3881, 0.5997, 0.1247, 0.5997, 0.1247, 0.3363, 0.3881, 0.3363, 0.3881, 0.5997, 0.1247, 0.5997, 0.1247, 0.3363, 0.3881, 0.3363, 0.3881, 0.5997, 0.1247, 0.5997, 0.1247, 0.3363, 0.3881, 0.3363, 0.3881, 0.5997, 0.1247, 0.5997, 0.1247, 0.3363, 0.3881, 0.3363, 0.3881, 0.5997, 0.1247, 0.5997, 0.1247, 0.3363, 0.3881, 0.3363, 0.3881, 0.5997, 0.1247, 0.5997, 0.1247, 0.3363, 0.3881, 0.3363, 0.3881, 0.5997, 0.1247, 0.5997, 0.1247, 0.3363, 0.3881, 0.3363, 0.3881, 0.5997, 0.1247, 0.5997, 0.1247, 0.3363, 0.3881, 0.3363, 0.3881, 0.5997, 0.1247, 0.5997, 0.1247, 0.3363, 0.3881, 0.3363, 0.3881, 0.5997, 0.1247, 0.5997, 0.1247, 0.3363, 0.3881, 0.3363, 0.3881, 0.5997, 0.1247, 0.5997, 0.1247, 0.3363, 0.3881, 0.3363, 0.3881, 0.5997, 0.1247, 0.5997, 0.1247, 0.3363, 0.3881, 0.3363, 0.3881, 0.5997, 0.1247, 0.5997, 0.1247, 0.3363, 0.3881, 0.3363, 0.3881, 0.5997, 0.1247, 0.5997, 0.1247, 0.3363, 0.3881, 0.3363, 0.3881, 0.5997, 0.1247, 0.5997, 0.1247, 0.3363, 0.3881, 0.3363, 0.3881, 0.5997, 0.1247, 0.5997, 0.1247, 0.3363, 0.3881, 0.3363, 0.3881, 0.5997, 0.1247, 0.5997, 0.1247, 0.3363, 0.3881, 0.3363, 0.3881, 0.5997, 0.1247, 0.5997, 0.1247, 0.3363, 0.3881, 0.3363, 0.3881, 0.5997, 0.1247, 0.5997, 0.1247, 0.3363, 0.3881, 0.3363, 0.3881, 0.5997, 0.1247, 0.5997, 0.1247, 0.3363, 0.3881, 0.3363, 0.3881, 0.5997, 0.1247, 0.5997, 0.1247, 0.3363, 0.3881, 0.3363, 0.3881, 0.5997, 0.1247, 0.5997, 0.1247, 0.3363, 0.3881, 0.3363, 0.3881, 0.5997, 0.1247, 0.5997, 0.1247, 0.3363, 0.3881, 0.3363, 0.3881, 0.5997, 0.1247, 0.5997, 0.1247, 0.3363, 0.3881, 0.3363, 0.3881, 0.5997, 0.1247, 0.5997, 0.1247, 0.3363, 0.3881, 0.3363, 0.3881, 0.5997, 0.1247, 0.5997, 0.1247, 0.3363, 0.3881, 0.3363, 0.3881, 0.5997, 0.1247, 0.5997, 0.1247, 0.3363, 0.3881, 0.3363, 0.3881, 0.5997, 0.1247, 0.5997, 0.1247, 0.3363, 0.3881, 0.3363, 0.3881, 0.5997, 0.1247, 0.5997, 0.1247, 0.3363, 0.3881, 0.3363, 0.3881, 0.5997, 0.1247, 0.5997, 0.1247, 0.3363, 0.3881, 0.3363, 0.3881, 0.5997, 0.1247, 0.5997, 0.1247, 0.3363, 0.3881, 0.3363, 0.3881, 0.5997, 0.1247, 0.5997, 0.1247, 0.3363, 0.3881, 0.3363, 0.3881, 0.5997, 0.1247, 0.5997, 0.1247, 0.3363, 0.3881, 0.3363, 0.3881, 0.5997, 0.1247, 0.5997, 0.1247, 0.3363, 0.3881, 0.3363, 0.3881, 0.5997, 0.1247, 0.5997, 0.1247, 0.3363, 0.3881, 0.3363, 0.3881, 0.5997, 0.1247, 0.5997, 0.1247, 0.3363, 0.3881, 0.3363, 0.3881, 0.5997, 0.1247, 0.5997, 0.1247, 0.3363, 0.3881, 0.3363, 0.3881, 0.5997, 0.1247, 0.5997, 0.1247, 0.3363, 0.3881, 0.3363, 0.3881, 0.5997, 0.1247, 0.5997, 0.1247, 0.3363, 0.3881, 0.3363, 0.3881, 0.5997, 0.1247, 0.5997, 0.1247, 0.3363, 0.3881, 0.3363, 0.3881, 0.5997, 0.1247, 0.5997, 0.1247, 0.3363, 0.3881, 0.3363, 0.3881, 0.5997, 0.1247, 0.5997, 0.1247, 0.3363, 0.3881, 0.3363, 0.3881, 0.5997, 0.1247, 0.5997, 0.1247, 0.3363, 0.3881, 0.3363, 0.3881, 0.5997, 0.1247, 0.5997, 0.1247, 0.3363, 0.3881, 0.3363, 0.3881, 0.5997, 0.1247, 0.5997, 0.1247, 0.3363, 0.3881, 0.3363, 0.3881, 0.5997, 0.1247, 0.5997, 0.1247, 0.3363, 0.3881, 0.3363, 0.3881, 0.5997, 0.1247, 0.5997, 0.1247, 0.3363, 0.3881, 0.3363, 0.3881, 0.5997, 0.1247, 0.5997, 0.1247, 0.3363, 0.3881, 0.3363, 0.3881, 0.5997, 0.1247, 0.5997, 0.1247, 0.3363, 0.3881, 0.3363, 0.3881, 0.5997, 0.1247, 0.5997, 0.1247, 0.3363, 0.3881, 0.3363, 0.3881, 0.5997, 0.1247, 0.5997, 0.1247, 0.3363, 0.3881, 0.3363, 0.3881, 0.5997, 0.1247, 0.5997, 0.1247, 0.3363, 0.3881, 0.3363, 0.3881, 0.5997, 0.1247, 0.5997, 0.1247, 0.3363, 0.3881, 0.3363, 0.3881, 0.5997, 0.1247, 0.5997, 0.1247, 0.3363, 0.3881, 0.3363, 0.3881, 0.5997, 0.1247, 0.5997, 0.1247, 0.3363, 0.3881, 0.3363, 0.3881, 0.5997, 0.1247, 0.5997, 0.1247, 0.3363, 0.3881, 0.3363, 0.3881, 0.5997, 0.1247, 0.5997, 0.1247, 0.3363, 0.3881, 0.3363, 0.3881, 0.5997, 0.1247, 0.5997, 0.1247, 0.3363, 0.3881, 0.3363, 0.3881, 0.5997, 0.1247, 0.5997, 0.1247, 0.3363, 0.3881, 0.3363, 0.3881, 0.5997, 0.1247, 0.5997, 0.1247, 0.3363, 0.3881, 0.3363, 0.3881, 0.5997, 0.1247, 0.5997, 0.1247, 0.3363, 0.3881, 0.3363, 0.3881, 0.5997, 0.1247, 0.5997, 0.1247, 0.3363, 0.3881, 0.3363, 0.3881, 0.5997, 0.1247, 0.5997, 0.1247, 0.3363, 0.3881, 0.3363, 0.3881, 0.5997, 0.1247, 0.5997, 0.1247, 0.3363, 0.3881, 0.3363, 0.3881, 0.5997, 0.1247, 0.5997, 0.1247, 0.3363, 0.3881, 0.3363, 0.3881, 0.5997, 0.1247, 0.5997, 0.1247, 0.3363, 0.3881, 0.3363, 0.3881, 0.5997, 0.1247, 0.5997, 0.1247, 0.3363, 0.3881, 0.3363, 0.3881, 0.5997, 0.1247, 0.5997, 0.1247, 0.3363, 0.3881, 0.3363, 0.3881, 0.5997, 0.1247, 0.5997, 0.1247, 0.3363, 0.3881, 0.3363, 0.3881, 0.5997, 0.1247, 0.5997, 0.1247, 0.3363, 0.3881, 0.3363, 0.3881, 0.5997, 0.1247, 0.5997, 0.1247, 0.3363, 0.3881, 0.3363, 0.3881, 0.5997, 0.1247, 0.5997, 0.1247, 0.3363, 0.3881, 0.3363, 0.3881, 0.5997, 0.1247, 0.5997, 0.1247, 0.3363, 0.3881, 0.3363, 0.3881, 0.5997, 0.1247, 0.5997, 0.1247, 0.3363, 0.3881, 0.3363, 0.3881, 0.5997, 0.1247, 0.5997, 0.1247, 0.3363, 0.3881, 0.3363, 0.3881, 0.5997, 0.1247, 0.5997, 0.1247, 0.3363, 0.3881, 0.3363, 0.3881, 0.5997, 0.1247, 0.5997, 0.1247, 0.3363, 0.3881, 0.3363, 0.3881, 0.5997, 0.1247, 0.5997, 0.1247, 0.3363, 0.3881, 0.3363, 0.3881, 0.5997, 0.1247, 0.5997, 0.1247, 0.3363, 0.3881, 0.3363, 0.3881, 0.5997, 0.1247, 0.5997, 0.1247, 0.3363, 0.3881, 0.3363, 0.3881, 0.5997, 0.1247, 0.5997, 0.1247, 0.3363, 0.3881, 0.3363, 0.3881, 0.5997, 0.1247, 0.5997, 0.1247, 0.3363, 0.3881, 0.3363, 0.3881, 0.5997, 0.1247, 0.5997, 0.1247, 0.3363, 0.3881, 0.3363, 0.3881, 0.5997, 0.1247, 0.5997, 0.1247, 0.3363, 0.3881, 0.3363, 0.3881, 0.5997, 0.1247, 0.5997, 0.1247, 0.3363, 0.3881, 0.3363, 0.3881, 0.5997, 0.1247, 0.5997, 0.1247, 0.3363, 0.3881, 0.3363, 0.3881, 0.5997, 0.1247, 0.5997, 0.1247, 0.3363, 0.3881, 0.3363, 0.3881, 0.5997, 0.1247, 0.5997, 0.1247, 0.3363, 0.3881, 0.3363, 0.3881, 0.5997, 0.1247, 0.5997, 0.1247, 0.3363, 0.3881, 0.3363, 0.3881, 0.5997, 0.1247, 0.5997, 0.1247, 0.3363, 0.3881, 0.3363, 0.3881, 0.5997, 0.1247, 0.5997, 0.1247, 0.3363, 0.3881, 0.3363, 0.3881, 0.5997, 0.1247, 0.5997, 0.1247, 0.3363, 0.3881, 0.3363, 0.3881, 0.5997, 0.1247, 0.5997, 0.1247, 0.3363, 0.3881, 0.3363, 0.3881, 0.5997, 0.1247, 0.5997, 0.1247, 0.3363, 0.3881, 0.3363, 0.3881, 0.5997, 0.1247, 0.5997, 0.8683, 0.5887, 0.8495, 0.6075, 0.7633, 0.5024, 0.8495, 0.6075, 0.8274, 0.6223, 0.7633, 0.5024, 0.8274, 0.6223, 0.8027, 0.6325, 0.7633, 0.5024, 0.8027, 0.6325, 0.7766, 0.6377, 0.7633, 0.5024, 0.7766, 0.6377, 0.75, 0.6377, 0.7633, 0.5024, 0.75, 0.6377, 0.7239, 0.6325, 0.7633, 0.5024, 0.7239, 0.6325, 0.6993, 0.6223, 0.7633, 0.5024, 0.6993, 0.6223, 0.6771, 0.6075, 0.7633, 0.5024, 0.6771, 0.6075, 0.6583, 0.5887, 0.7633, 0.5024, 0.6583, 0.5887, 0.6435, 0.5665, 0.7633, 0.5024, 0.6435, 0.5665, 0.6333, 0.5419, 0.7633, 0.5024, 0.6333, 0.5419, 0.6281, 0.5158, 0.7633, 0.5024, 0.6281, 0.5158, 0.6281, 0.4891, 0.7633, 0.5024, 0.6281, 0.4891, 0.6333, 0.463, 0.7633, 0.5024, 0.6333, 0.463, 0.6435, 0.4384, 0.7633, 0.5024, 0.6435, 0.4384, 0.6583, 0.4163, 0.7633, 0.5024, 0.6583, 0.4163, 0.6771, 0.3974, 0.7633, 0.5024, 0.6771, 0.3974, 0.6992, 0.3826, 0.7633, 0.5024, 0.6992, 0.3826, 0.7238, 0.3724, 0.7633, 0.5024, 0.7238, 0.3724, 0.75, 0.3672, 0.7633, 0.5024, 0.75, 0.3672, 0.7766, 0.3672, 0.7633, 0.5024, 0.7766, 0.3672, 0.8031, 0.3724, 0.7633, 0.5024, 0.8031, 0.3724, 0.8274, 0.3824, 0.7633, 0.5024, 0.8274, 0.3824, 0.8493, 0.3971, 0.7633, 0.5024, 0.8493, 0.3971, 0.8683, 0.4162, 0.7633, 0.5024, 0.8683, 0.4162, 0.8831, 0.4384, 0.7633, 0.5024, 0.8831, 0.4384, 0.8933, 0.463, 0.7633, 0.5024, 0.8933, 0.463, 0.8985, 0.4891, 0.7633, 0.5024, 0.8985, 0.4891, 0.8985, 0.5158, 0.7633, 0.5024, 0.8985, 0.5158, 0.8933, 0.5419, 0.7633, 0.5024, 0.8933, 0.5419, 0.8831, 0.5665, 0.7633, 0.5024, 0.8831, 0.5665, 0.8683, 0.5887, 0.7633, 0.5024])
me_circle.materials.append(mat_coffeecup)
me_circle.use_remesh_preserve_volume = False
me_circle.use_remesh_preserve_attributes = False
me_circle.use_mirror_vertex_groups = False
me_circle.update()

# ---- objects
ob_coffeecup = bpy.data.objects.new('CoffeeCup', me_circle)

# ---- transforms, parenting, visibility, modifiers, constraints
ob_coffeecup.location = (0.0, 0.0, 0.0)
ob_coffeecup.lineart.crease_threshold = 0.0

# ---- collection membership
col_collection_1.objects.link(ob_coffeecup)

# ---- scene / render settings (as saved in the file)
scene.frame_start = 1; scene.frame_end = 250; scene.frame_set(1)
scene.render.engine = 'CYCLES'
scene.render.resolution_percentage = 50
scene.render.dither_intensity = 0.0
scene.cycles.use_denoising = False
scene.cycles.samples = 128
scene.cycles.sampling_pattern = 'TABULATED_SOBOL'
scene.cycles.light_sampling_threshold = 0.0
scene.cycles.use_adaptive_sampling = False
scene.cycles.use_light_tree = False
scene.cycles.blur_glossy = 0.0
scene.cycles.sample_clamp_indirect = 0.0
scene.view_settings.view_transform = 'Standard'
bpy.context.view_layer.update()

# ---- added for rendering (the .blend has no active camera and no usable light): camera, sun
cam_auto = bpy.data.cameras.new('AutoCamera')
cam_auto.lens = 50.0
cam_auto.sensor_width = 36.0
cam_auto.clip_end = 1000.0
ob_auto_camera = bpy.data.objects.new('AutoCamera', cam_auto)
scene.collection.objects.link(ob_auto_camera)
ob_auto_camera.location = (1.64066, -1.96224, 1.79965)
ob_auto_camera.rotation_euler = (1.09748, -7.21219e-08, 0.694738)
scene.camera = ob_auto_camera
light_auto_sun = bpy.data.lights.new('AutoSun', 'SUN')
light_auto_sun.energy = 3.0
light_auto_sun.angle = 0.0523599
ob_auto_sun = bpy.data.objects.new('AutoSun', light_auto_sun)
scene.collection.objects.link(ob_auto_sun)
ob_auto_sun.rotation_euler = (0.872665, 0.174533, 0.523599)
bpy.context.view_layer.update()
